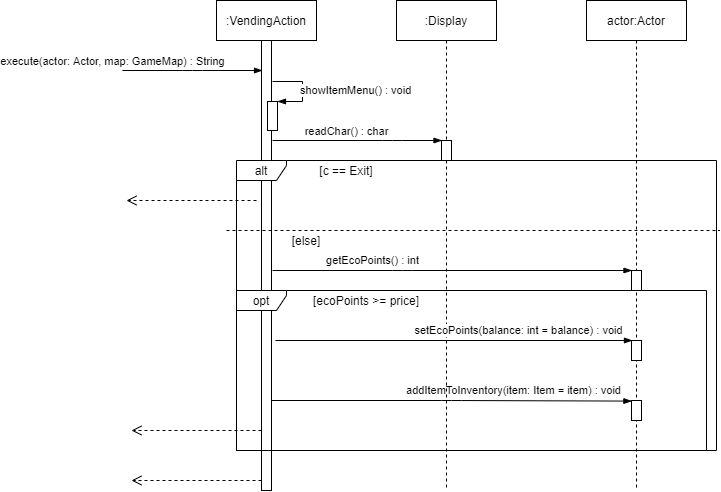

The diagram above was exported from draw.io. Its source (the exported page's mxGraphModel, read from the mxfile embedded in the PNG):
<mxGraphModel dx="2035" dy="662" grid="1" gridSize="10" guides="1" tooltips="1" connect="1" arrows="1" fold="1" page="1" pageScale="1" pageWidth="850" pageHeight="1100" math="0" shadow="0">
  <root>
    <mxCell id="0" />
    <mxCell id="1" parent="0" />
    <mxCell id="p2rAtuVRGEVyyy6hFg61-1" value=":VendingAction" style="shape=umlLifeline;perimeter=lifelinePerimeter;whiteSpace=wrap;html=1;container=1;collapsible=0;recursiveResize=0;outlineConnect=0;" parent="1" vertex="1">
      <mxGeometry x="140" y="40" width="100" height="490" as="geometry" />
    </mxCell>
    <mxCell id="p2rAtuVRGEVyyy6hFg61-24" value="" style="html=1;points=[];perimeter=orthogonalPerimeter;" parent="p2rAtuVRGEVyyy6hFg61-1" vertex="1">
      <mxGeometry x="45" y="40" width="10" height="450" as="geometry" />
    </mxCell>
    <mxCell id="Huxc97HrP4wnqG05nEKQ-4" value="" style="edgeStyle=elbowEdgeStyle;fontSize=12;html=1;endArrow=blockThin;endFill=1;entryX=0.038;entryY=0.653;entryDx=0;entryDy=0;entryPerimeter=0;exitX=1.038;exitY=0.8;exitDx=0;exitDy=0;exitPerimeter=0;" parent="p2rAtuVRGEVyyy6hFg61-1" source="p2rAtuVRGEVyyy6hFg61-24" edge="1">
      <mxGeometry width="160" relative="1" as="geometry">
        <mxPoint x="60" y="401" as="sourcePoint" />
        <mxPoint x="415.37999999999965" y="400.5999999999999" as="targetPoint" />
      </mxGeometry>
    </mxCell>
    <mxCell id="Huxc97HrP4wnqG05nEKQ-5" value="&lt;div style=&quot;text-align: left&quot;&gt;addItemToInventory(item: Item = item) : void&lt;/div&gt;" style="edgeLabel;html=1;align=center;verticalAlign=middle;resizable=0;points=[];" parent="Huxc97HrP4wnqG05nEKQ-4" vertex="1" connectable="0">
      <mxGeometry x="0.3807" relative="1" as="geometry">
        <mxPoint x="-7" y="-11" as="offset" />
      </mxGeometry>
    </mxCell>
    <mxCell id="Huxc97HrP4wnqG05nEKQ-12" value="" style="html=1;points=[];perimeter=orthogonalPerimeter;" parent="p2rAtuVRGEVyyy6hFg61-1" vertex="1">
      <mxGeometry x="51" y="101" width="10" height="29" as="geometry" />
    </mxCell>
    <mxCell id="Huxc97HrP4wnqG05nEKQ-13" value="showItemMenu() : void" style="edgeStyle=orthogonalEdgeStyle;html=1;align=left;spacingLeft=2;endArrow=blockThin;rounded=0;entryX=1;entryY=0;endFill=1;" parent="p2rAtuVRGEVyyy6hFg61-1" target="Huxc97HrP4wnqG05nEKQ-12" edge="1">
      <mxGeometry x="0.039" y="-6" relative="1" as="geometry">
        <mxPoint x="56" y="81" as="sourcePoint" />
        <Array as="points">
          <mxPoint x="86" y="81" />
        </Array>
        <mxPoint as="offset" />
      </mxGeometry>
    </mxCell>
    <mxCell id="p2rAtuVRGEVyyy6hFg61-2" value=":Display" style="shape=umlLifeline;perimeter=lifelinePerimeter;whiteSpace=wrap;html=1;container=1;collapsible=0;recursiveResize=0;outlineConnect=0;" parent="1" vertex="1">
      <mxGeometry x="320" y="40" width="100" height="490" as="geometry" />
    </mxCell>
    <mxCell id="p2rAtuVRGEVyyy6hFg61-25" value="" style="html=1;points=[];perimeter=orthogonalPerimeter;" parent="p2rAtuVRGEVyyy6hFg61-2" vertex="1">
      <mxGeometry x="45" y="140" width="10" height="20" as="geometry" />
    </mxCell>
    <mxCell id="p2rAtuVRGEVyyy6hFg61-3" value="actor:Actor" style="shape=umlLifeline;perimeter=lifelinePerimeter;whiteSpace=wrap;html=1;container=1;collapsible=0;recursiveResize=0;outlineConnect=0;" parent="1" vertex="1">
      <mxGeometry x="510" y="40" width="100" height="490" as="geometry" />
    </mxCell>
    <mxCell id="Huxc97HrP4wnqG05nEKQ-6" value="" style="html=1;points=[];perimeter=orthogonalPerimeter;" parent="p2rAtuVRGEVyyy6hFg61-3" vertex="1">
      <mxGeometry x="45" y="270" width="10" height="20" as="geometry" />
    </mxCell>
    <mxCell id="Huxc97HrP4wnqG05nEKQ-7" value="" style="html=1;points=[];perimeter=orthogonalPerimeter;" parent="p2rAtuVRGEVyyy6hFg61-3" vertex="1">
      <mxGeometry x="45" y="340" width="10" height="20" as="geometry" />
    </mxCell>
    <mxCell id="Huxc97HrP4wnqG05nEKQ-8" value="" style="html=1;points=[];perimeter=orthogonalPerimeter;" parent="p2rAtuVRGEVyyy6hFg61-3" vertex="1">
      <mxGeometry x="45" y="400" width="10" height="20" as="geometry" />
    </mxCell>
    <mxCell id="p2rAtuVRGEVyyy6hFg61-4" value="execute(actor: Actor, map: GameMap) : String" style="html=1;verticalAlign=bottom;endArrow=blockThin;endFill=1;" parent="1" edge="1">
      <mxGeometry x="-1" y="-10" width="80" relative="1" as="geometry">
        <mxPoint x="46" y="110" as="sourcePoint" />
        <mxPoint x="186" y="110" as="targetPoint" />
        <Array as="points">
          <mxPoint x="116" y="110" />
        </Array>
        <mxPoint x="-10" y="-10" as="offset" />
      </mxGeometry>
    </mxCell>
    <mxCell id="p2rAtuVRGEVyyy6hFg61-11" value="[c == Exit]" style="text;html=1;strokeColor=none;fillColor=none;align=center;verticalAlign=middle;whiteSpace=wrap;rounded=0;" parent="1" vertex="1">
      <mxGeometry x="190" y="200" width="160" height="20" as="geometry" />
    </mxCell>
    <mxCell id="p2rAtuVRGEVyyy6hFg61-15" value="" style="html=1;verticalAlign=bottom;endArrow=open;dashed=1;endSize=8;" parent="1" edge="1">
      <mxGeometry x="0.2308" relative="1" as="geometry">
        <mxPoint x="180" y="240" as="sourcePoint" />
        <mxPoint x="50" y="240" as="targetPoint" />
        <mxPoint as="offset" />
      </mxGeometry>
    </mxCell>
    <mxCell id="p2rAtuVRGEVyyy6hFg61-23" value="[else]" style="text;html=1;strokeColor=none;fillColor=none;align=center;verticalAlign=middle;whiteSpace=wrap;rounded=0;" parent="1" vertex="1">
      <mxGeometry x="210" y="270" width="40" height="20" as="geometry" />
    </mxCell>
    <mxCell id="p2rAtuVRGEVyyy6hFg61-26" value="" style="endArrow=blockThin;endFill=1;endSize=6;html=1;" parent="1" edge="1">
      <mxGeometry width="100" relative="1" as="geometry">
        <mxPoint x="196" y="310" as="sourcePoint" />
        <mxPoint x="555.5" y="310" as="targetPoint" />
        <Array as="points">
          <mxPoint x="326" y="310" />
        </Array>
      </mxGeometry>
    </mxCell>
    <mxCell id="p2rAtuVRGEVyyy6hFg61-29" value="getEcoPoints() : int" style="edgeLabel;html=1;align=center;verticalAlign=middle;resizable=0;points=[];" parent="p2rAtuVRGEVyyy6hFg61-26" vertex="1" connectable="0">
      <mxGeometry x="-0.5226" y="1" relative="1" as="geometry">
        <mxPoint x="14" y="-9" as="offset" />
      </mxGeometry>
    </mxCell>
    <mxCell id="p2rAtuVRGEVyyy6hFg61-39" value="[ecoPoints &amp;gt;= price]" style="text;html=1;strokeColor=none;fillColor=none;align=center;verticalAlign=middle;whiteSpace=wrap;rounded=0;" parent="1" vertex="1">
      <mxGeometry x="180" y="330" width="220" height="20" as="geometry" />
    </mxCell>
    <mxCell id="p2rAtuVRGEVyyy6hFg61-22" value="" style="endArrow=none;dashed=1;html=1;" parent="1" edge="1">
      <mxGeometry width="50" height="50" relative="1" as="geometry">
        <mxPoint x="150" y="270" as="sourcePoint" />
        <mxPoint x="643" y="270" as="targetPoint" />
      </mxGeometry>
    </mxCell>
    <mxCell id="Huxc97HrP4wnqG05nEKQ-1" value="" style="edgeStyle=elbowEdgeStyle;fontSize=12;html=1;endArrow=blockThin;endFill=1;entryX=-0.105;entryY=0.35;entryDx=0;entryDy=0;entryPerimeter=0;" parent="1" edge="1">
      <mxGeometry width="160" relative="1" as="geometry">
        <mxPoint x="199" y="380" as="sourcePoint" />
        <mxPoint x="555.9499999999998" y="380" as="targetPoint" />
      </mxGeometry>
    </mxCell>
    <mxCell id="Huxc97HrP4wnqG05nEKQ-2" value="setEcoPoints(balance: int = balance) : void" style="edgeLabel;html=1;align=center;verticalAlign=middle;resizable=0;points=[];" parent="Huxc97HrP4wnqG05nEKQ-1" vertex="1" connectable="0">
      <mxGeometry x="0.0688" relative="1" as="geometry">
        <mxPoint x="52" y="-10" as="offset" />
      </mxGeometry>
    </mxCell>
    <mxCell id="Huxc97HrP4wnqG05nEKQ-10" value="" style="html=1;verticalAlign=bottom;endArrow=open;dashed=1;endSize=8;" parent="1" edge="1">
      <mxGeometry x="0.2308" relative="1" as="geometry">
        <mxPoint x="185" y="470" as="sourcePoint" />
        <mxPoint x="55" y="470" as="targetPoint" />
        <mxPoint as="offset" />
      </mxGeometry>
    </mxCell>
    <mxCell id="Huxc97HrP4wnqG05nEKQ-11" value="" style="html=1;verticalAlign=bottom;endArrow=open;dashed=1;endSize=8;" parent="1" edge="1">
      <mxGeometry x="0.2308" relative="1" as="geometry">
        <mxPoint x="185" y="520" as="sourcePoint" />
        <mxPoint x="55" y="520" as="targetPoint" />
        <mxPoint as="offset" />
      </mxGeometry>
    </mxCell>
    <mxCell id="p2rAtuVRGEVyyy6hFg61-7" value="readChar() : char" style="html=1;verticalAlign=bottom;endArrow=blockThin;endFill=1;" parent="1" edge="1">
      <mxGeometry x="-0.125" width="80" relative="1" as="geometry">
        <mxPoint x="196" y="180" as="sourcePoint" />
        <mxPoint x="365.5" y="180" as="targetPoint" />
        <Array as="points">
          <mxPoint x="316" y="180" />
        </Array>
        <mxPoint as="offset" />
      </mxGeometry>
    </mxCell>
    <mxCell id="p2rAtuVRGEVyyy6hFg61-36" value="opt" style="shape=umlFrame;whiteSpace=wrap;html=1;width=50;height=20;" parent="1" vertex="1">
      <mxGeometry x="160" y="330" width="470" height="160" as="geometry" />
    </mxCell>
    <mxCell id="p2rAtuVRGEVyyy6hFg61-40" value="alt" style="shape=umlFrame;whiteSpace=wrap;html=1;width=50;height=20;" parent="1" vertex="1">
      <mxGeometry x="160" y="200" width="480" height="290" as="geometry" />
    </mxCell>
  </root>
</mxGraphModel>